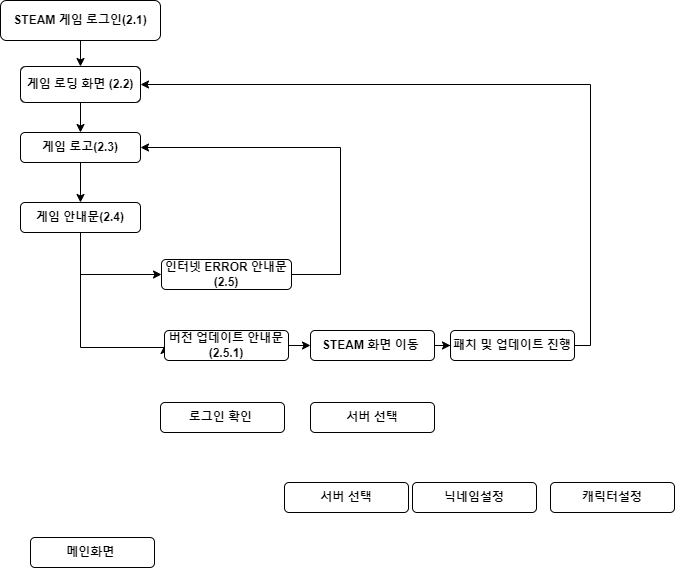

The diagram above was exported from draw.io. Its source (the exported page's mxGraphModel, read from the mxfile embedded in the PNG):
<mxGraphModel dx="500" dy="412" grid="1" gridSize="10" guides="1" tooltips="1" connect="1" arrows="1" fold="1" page="1" pageScale="1" pageWidth="827" pageHeight="1169" math="0" shadow="0">
  <root>
    <mxCell id="0" />
    <mxCell id="1" parent="0" />
    <mxCell id="jyKujCxf2zxRwwafzIHu-7" value="" style="edgeStyle=orthogonalEdgeStyle;rounded=0;orthogonalLoop=1;jettySize=auto;html=1;" edge="1" parent="1" source="jyKujCxf2zxRwwafzIHu-1" target="jyKujCxf2zxRwwafzIHu-5">
      <mxGeometry relative="1" as="geometry" />
    </mxCell>
    <mxCell id="jyKujCxf2zxRwwafzIHu-1" value="STEAM 게임 로그인(2.1)" style="rounded=1;whiteSpace=wrap;html=1;fontStyle=1" vertex="1" parent="1">
      <mxGeometry x="140" y="48" width="160" height="40" as="geometry" />
    </mxCell>
    <mxCell id="jyKujCxf2zxRwwafzIHu-2" style="edgeStyle=orthogonalEdgeStyle;rounded=0;orthogonalLoop=1;jettySize=auto;html=1;exitX=0.5;exitY=1;exitDx=0;exitDy=0;" edge="1" parent="1" source="jyKujCxf2zxRwwafzIHu-1" target="jyKujCxf2zxRwwafzIHu-1">
      <mxGeometry relative="1" as="geometry" />
    </mxCell>
    <mxCell id="jyKujCxf2zxRwwafzIHu-9" style="edgeStyle=orthogonalEdgeStyle;rounded=0;orthogonalLoop=1;jettySize=auto;html=1;entryX=0.5;entryY=0;entryDx=0;entryDy=0;" edge="1" parent="1" source="jyKujCxf2zxRwwafzIHu-5" target="jyKujCxf2zxRwwafzIHu-8">
      <mxGeometry relative="1" as="geometry" />
    </mxCell>
    <mxCell id="jyKujCxf2zxRwwafzIHu-5" value="게임 로딩 화면 (2.2)" style="rounded=1;whiteSpace=wrap;html=1;fontStyle=1" vertex="1" parent="1">
      <mxGeometry x="160" y="114" width="120" height="36" as="geometry" />
    </mxCell>
    <mxCell id="jyKujCxf2zxRwwafzIHu-11" value="" style="edgeStyle=orthogonalEdgeStyle;rounded=0;orthogonalLoop=1;jettySize=auto;html=1;" edge="1" parent="1" source="jyKujCxf2zxRwwafzIHu-8" target="jyKujCxf2zxRwwafzIHu-10">
      <mxGeometry relative="1" as="geometry" />
    </mxCell>
    <mxCell id="jyKujCxf2zxRwwafzIHu-8" value="게임 로고(2.3)" style="rounded=1;whiteSpace=wrap;html=1;fontStyle=1" vertex="1" parent="1">
      <mxGeometry x="160" y="180" width="120" height="30" as="geometry" />
    </mxCell>
    <mxCell id="jyKujCxf2zxRwwafzIHu-14" style="edgeStyle=orthogonalEdgeStyle;rounded=0;orthogonalLoop=1;jettySize=auto;html=1;entryX=0;entryY=0.5;entryDx=0;entryDy=0;exitX=0.5;exitY=1;exitDx=0;exitDy=0;" edge="1" parent="1" source="jyKujCxf2zxRwwafzIHu-10" target="jyKujCxf2zxRwwafzIHu-12">
      <mxGeometry relative="1" as="geometry">
        <Array as="points">
          <mxPoint x="220" y="322" />
        </Array>
      </mxGeometry>
    </mxCell>
    <mxCell id="jyKujCxf2zxRwwafzIHu-16" style="edgeStyle=orthogonalEdgeStyle;rounded=0;orthogonalLoop=1;jettySize=auto;html=1;entryX=0;entryY=0.5;entryDx=0;entryDy=0;" edge="1" parent="1" source="jyKujCxf2zxRwwafzIHu-10" target="jyKujCxf2zxRwwafzIHu-13">
      <mxGeometry relative="1" as="geometry">
        <Array as="points">
          <mxPoint x="220" y="395" />
        </Array>
      </mxGeometry>
    </mxCell>
    <mxCell id="jyKujCxf2zxRwwafzIHu-10" value="게임 안내문(2.4)" style="rounded=1;whiteSpace=wrap;html=1;fontStyle=1" vertex="1" parent="1">
      <mxGeometry x="160" y="250" width="120" height="30" as="geometry" />
    </mxCell>
    <mxCell id="jyKujCxf2zxRwwafzIHu-15" style="edgeStyle=orthogonalEdgeStyle;rounded=0;orthogonalLoop=1;jettySize=auto;html=1;entryX=1;entryY=0.5;entryDx=0;entryDy=0;" edge="1" parent="1" source="jyKujCxf2zxRwwafzIHu-12" target="jyKujCxf2zxRwwafzIHu-8">
      <mxGeometry relative="1" as="geometry">
        <Array as="points">
          <mxPoint x="480" y="322" />
          <mxPoint x="480" y="195" />
        </Array>
      </mxGeometry>
    </mxCell>
    <mxCell id="jyKujCxf2zxRwwafzIHu-12" value="인터넷 ERROR 안내문(2.5)" style="rounded=1;whiteSpace=wrap;html=1;fontStyle=1" vertex="1" parent="1">
      <mxGeometry x="301" y="307" width="130" height="30" as="geometry" />
    </mxCell>
    <mxCell id="jyKujCxf2zxRwwafzIHu-19" style="edgeStyle=orthogonalEdgeStyle;rounded=0;orthogonalLoop=1;jettySize=auto;html=1;" edge="1" parent="1" source="jyKujCxf2zxRwwafzIHu-13" target="jyKujCxf2zxRwwafzIHu-17">
      <mxGeometry relative="1" as="geometry" />
    </mxCell>
    <mxCell id="jyKujCxf2zxRwwafzIHu-13" value="버전 업데이트 안내문(2.5.1)" style="rounded=1;whiteSpace=wrap;html=1;fontStyle=1" vertex="1" parent="1">
      <mxGeometry x="304" y="378" width="124" height="30" as="geometry" />
    </mxCell>
    <mxCell id="jyKujCxf2zxRwwafzIHu-20" style="edgeStyle=orthogonalEdgeStyle;rounded=0;orthogonalLoop=1;jettySize=auto;html=1;entryX=0;entryY=0.5;entryDx=0;entryDy=0;" edge="1" parent="1" source="jyKujCxf2zxRwwafzIHu-17" target="jyKujCxf2zxRwwafzIHu-18">
      <mxGeometry relative="1" as="geometry" />
    </mxCell>
    <mxCell id="jyKujCxf2zxRwwafzIHu-17" value="STEAM 화면 이동&amp;nbsp;" style="rounded=1;whiteSpace=wrap;html=1;fontStyle=1" vertex="1" parent="1">
      <mxGeometry x="450" y="378" width="124" height="30" as="geometry" />
    </mxCell>
    <mxCell id="jyKujCxf2zxRwwafzIHu-21" style="edgeStyle=orthogonalEdgeStyle;rounded=0;orthogonalLoop=1;jettySize=auto;html=1;entryX=1;entryY=0.5;entryDx=0;entryDy=0;" edge="1" parent="1" source="jyKujCxf2zxRwwafzIHu-18" target="jyKujCxf2zxRwwafzIHu-5">
      <mxGeometry relative="1" as="geometry">
        <Array as="points">
          <mxPoint x="730" y="393" />
          <mxPoint x="730" y="132" />
        </Array>
      </mxGeometry>
    </mxCell>
    <mxCell id="jyKujCxf2zxRwwafzIHu-18" value="패치 및 업데이트 진행" style="rounded=1;whiteSpace=wrap;html=1;fontStyle=1" vertex="1" parent="1">
      <mxGeometry x="590" y="378" width="124" height="30" as="geometry" />
    </mxCell>
    <mxCell id="jyKujCxf2zxRwwafzIHu-22" value="로그인 확인&amp;nbsp;" style="rounded=1;whiteSpace=wrap;html=1;fontStyle=1" vertex="1" parent="1">
      <mxGeometry x="300" y="450" width="124" height="30" as="geometry" />
    </mxCell>
    <mxCell id="jyKujCxf2zxRwwafzIHu-23" value="서버 선택" style="rounded=1;whiteSpace=wrap;html=1;fontStyle=1" vertex="1" parent="1">
      <mxGeometry x="450" y="450" width="124" height="30" as="geometry" />
    </mxCell>
    <mxCell id="jyKujCxf2zxRwwafzIHu-24" value="서버 선택" style="rounded=1;whiteSpace=wrap;html=1;fontStyle=1" vertex="1" parent="1">
      <mxGeometry x="424" y="530" width="124" height="30" as="geometry" />
    </mxCell>
    <mxCell id="jyKujCxf2zxRwwafzIHu-25" value="닉네임설정" style="rounded=1;whiteSpace=wrap;html=1;fontStyle=1" vertex="1" parent="1">
      <mxGeometry x="552" y="530" width="124" height="30" as="geometry" />
    </mxCell>
    <mxCell id="jyKujCxf2zxRwwafzIHu-27" value="캐릭터설정" style="rounded=1;whiteSpace=wrap;html=1;fontStyle=1" vertex="1" parent="1">
      <mxGeometry x="690" y="530" width="124" height="30" as="geometry" />
    </mxCell>
    <mxCell id="jyKujCxf2zxRwwafzIHu-28" value="메인화면&amp;nbsp;" style="rounded=1;whiteSpace=wrap;html=1;fontStyle=1" vertex="1" parent="1">
      <mxGeometry x="170" y="585" width="124" height="30" as="geometry" />
    </mxCell>
  </root>
</mxGraphModel>